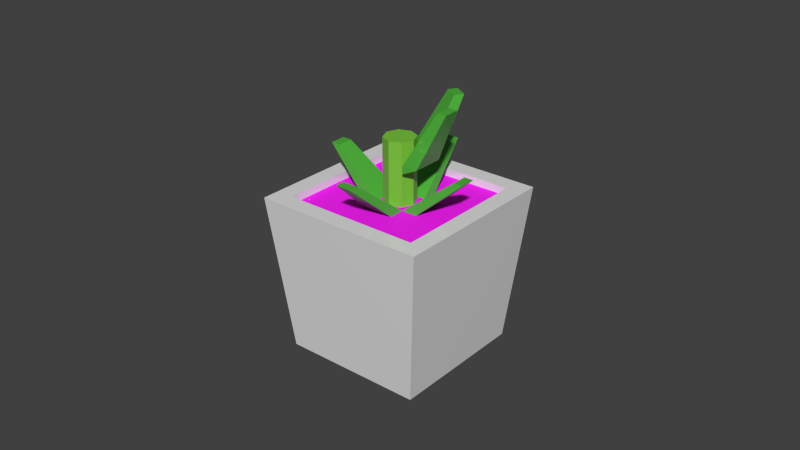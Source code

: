 # Source: plant.blend  (saved by Blender 2.80.75; exported with 4.5.12 LTS)
import bpy
from mathutils import Matrix  # noqa: F401  (used for matrix-valued properties, if any)

bpy.ops.wm.read_factory_settings(use_empty=True)
scene = bpy.context.scene
scene.name = 'Scene'

# ---- collections
col_collection_1 = bpy.data.collections.new('Collection 1'); scene.collection.children.link(col_collection_1)

# ---- images (referenced by path relative to the original .blend; pixels are not part of the script)
import os
ASSET_DIR = os.environ.get("B2B_ASSET_DIR", "")  # directory of the original .blend (textures are referenced by path, not embedded)
HERE = os.path.dirname(os.path.abspath(__file__))  # packed textures are extracted next to this script under _unpacked/

def load_image(name, relpath, width, height, colorspace="sRGB"):
    """Load a texture the original file referenced (path relative to the .blend, or extracted next to this script)."""
    p = next((c for c in (os.path.join(HERE, relpath), os.path.join(ASSET_DIR, relpath)) if relpath and os.path.exists(c)), "")
    if p:
        img = bpy.data.images.load(p, check_existing=True)
        img.name = name
    else:  # same state as the original file: an image datablock whose file is absent (Cycles renders it pink)
        img = bpy.data.images.new(name, width, height)
        img.source = "FILE"
        img.filepath = "//" + (relpath or name)
    img.colorspace_settings.name = colorspace
    return img
img_plant_soil_png = load_image('plant-soil.png', 'plant-soil.png', 1024, 1024, 'sRGB')

# ---- materials (node trees are filled in below, after node groups)
mat_stalk2 = bpy.data.materials.new('Stalk2')
mat_stalk2.alpha_threshold = 0.0
mat_stalk2.use_transparent_shadow = False
mat_stalk2.diffuse_color = (0.07819, 0.4564, 0.04231, 1.0)
mat_stalk2.roughness = 0.5
mat_stalk2.specular_intensity = 0.2
mat_stalk = bpy.data.materials.new('Stalk')
mat_stalk.alpha_threshold = 0.0
mat_stalk.use_transparent_shadow = False
mat_stalk.diffuse_color = (0.2051, 0.5711, 0.04667, 1.0)
mat_stalk.roughness = 0.5
mat_stalk.specular_intensity = 0.1
mat_soil = bpy.data.materials.new('Soil')
mat_soil.alpha_threshold = 0.0
mat_soil.use_transparent_shadow = False
mat_soil.roughness = 0.5
mat_soil.specular_intensity = 0.05
mat_cup = bpy.data.materials.new('Cup')
mat_cup.alpha_threshold = 0.0
mat_cup.use_transparent_shadow = False
mat_cup.roughness = 0.5

# ---- material node trees
mat_stalk2.use_nodes = True; mat_stalk2.node_tree.nodes.clear()
_N = mat_stalk2.node_tree.nodes; _L = mat_stalk2.node_tree.links
n0 = _N.new('ShaderNodeOutputMaterial'); n0.name = 'Material Output'; n0.location = (300, 300)
n1 = _N.new('ShaderNodeBsdfPrincipled'); n1.name = 'Principled BSDF'; n1.location = (10, 300)
n1.distribution = 'GGX'
n1.subsurface_method = 'BURLEY'
n1.inputs[0].default_value = (0.07819, 0.4564, 0.04231, 1.0)
n1.inputs[3].default_value = 1.45
n1.inputs[27].default_value = (0.0, 0.0, 0.0, 1.0)
n1.inputs[28].default_value = 1.0
_L.new(n1.outputs[0], n0.inputs[0])
n0.is_active_output = True
mat_stalk.use_nodes = True; mat_stalk.node_tree.nodes.clear()
_N = mat_stalk.node_tree.nodes; _L = mat_stalk.node_tree.links
n0 = _N.new('ShaderNodeOutputMaterial'); n0.name = 'Material Output'; n0.location = (300, 300)
n1 = _N.new('ShaderNodeBsdfPrincipled'); n1.name = 'Principled BSDF'; n1.location = (10, 300)
n1.distribution = 'GGX'
n1.subsurface_method = 'BURLEY'
n1.inputs[0].default_value = (0.2051, 0.5711, 0.04667, 1.0)
n1.inputs[3].default_value = 1.45
n1.inputs[27].default_value = (0.0, 0.0, 0.0, 1.0)
n1.inputs[28].default_value = 1.0
_L.new(n1.outputs[0], n0.inputs[0])
n0.is_active_output = True
mat_soil.use_nodes = True; mat_soil.node_tree.nodes.clear()
_N = mat_soil.node_tree.nodes; _L = mat_soil.node_tree.links
n0 = _N.new('ShaderNodeOutputMaterial'); n0.name = 'マテリアル出力'; n0.location = (300, 300)
n1 = _N.new('ShaderNodeBsdfPrincipled'); n1.name = 'Principled BSDF'; n1.location = (10, 300)
n1.distribution = 'GGX'
n1.subsurface_method = 'BURLEY'
n1.inputs[2].default_value = 1.0
n1.inputs[3].default_value = 1.45
n1.inputs[27].default_value = (0.0, 0.0, 0.0, 1.0)
n1.inputs[28].default_value = 1.0
n2 = _N.new('ShaderNodeTexImage'); n2.name = 'Image Texture'; n2.location = (-280, 280)
n2.image = img_plant_soil_png
_L.new(n1.outputs[0], n0.inputs[0])
_L.new(n2.outputs[0], n1.inputs[0])
n0.is_active_output = True
mat_cup.use_nodes = True; mat_cup.node_tree.nodes.clear()
_N = mat_cup.node_tree.nodes; _L = mat_cup.node_tree.links
n0 = _N.new('ShaderNodeOutputMaterial'); n0.name = 'マテリアル出力'; n0.location = (300, 300)
n1 = _N.new('ShaderNodeBsdfPrincipled'); n1.name = 'Principled BSDF'; n1.location = (10, 300)
n1.distribution = 'GGX'
n1.subsurface_method = 'BURLEY'
n1.inputs[2].default_value = 0.0
n1.inputs[3].default_value = 1.45
n1.inputs[27].default_value = (0.0, 0.0, 0.0, 1.0)
n1.inputs[28].default_value = 1.0
_L.new(n1.outputs[0], n0.inputs[0])
n0.is_active_output = True

# ---- world
world_world = bpy.data.worlds.new('World'); scene.world = world_world
world_world.color = (0.05088, 0.05088, 0.05088)
world_world.use_sun_shadow = False
world_world.sun_shadow_jitter_overblur = 0.0
world_world.cycles.sampling_method = 'MANUAL'
world_world.cycles.sample_map_resolution = 256

# ---- meshes
me_008 = bpy.data.meshes.new('立方体.008')
me_008.from_pydata([(0.005, -0.005, -0.0125), (0.015, -0.0025, 0.005), (0.005, 0.005, -0.0125), (0.015, 0.0025, 0.005), (0.01, -0.005, -0.0125), (0.018, -0.0025, 0.005), (0.01, 0.005, -0.0125), (0.018, 0.0025, 0.005), (0.005, 0.005, -0.015), (0.005, -0.005, -0.015)], [], [(1, 3, 2, 0), (3, 7, 6, 2), (7, 5, 4, 6), (5, 1, 0, 4), (4, 0, 9), (5, 7, 3, 1), (0, 2, 8, 9), (2, 6, 8), (6, 4, 9, 8)])
me_008.materials.append(mat_stalk2)
me_008.use_remesh_preserve_volume = False
me_008.use_remesh_preserve_attributes = False
me_008.use_mirror_vertex_groups = False
me_008.update()
me_007 = bpy.data.meshes.new('立方体.007')
me_007.from_pydata([(0.005, -0.005, -0.0125), (0.021, -0.0025, 0.0), (0.005, 0.005, -0.0125), (0.021, 0.0025, 0.0), (0.01, -0.005, -0.0125), (0.024, -0.0025, 0.0), (0.01, 0.005, -0.0125), (0.024, 0.0025, 0.0)], [], [(1, 3, 2, 0), (3, 7, 6, 2), (7, 5, 4, 6), (5, 1, 0, 4), (0, 2, 6, 4), (5, 7, 3, 1)])
me_007.materials.append(mat_stalk2)
me_007.use_remesh_preserve_volume = False
me_007.use_remesh_preserve_attributes = False
me_007.use_mirror_vertex_groups = False
me_007.update()
me_006 = bpy.data.meshes.new('立方体.006')
me_006.from_pydata([(0.005, -0.005, -0.0125), (0.021, -0.0025, 0.0), (0.005, 0.005, -0.0125), (0.021, 0.0025, 0.0), (0.01, -0.005, -0.0125), (0.024, -0.0025, 0.0), (0.01, 0.005, -0.0125), (0.024, 0.0025, 0.0)], [], [(1, 3, 2, 0), (3, 7, 6, 2), (7, 5, 4, 6), (5, 1, 0, 4), (0, 2, 6, 4), (5, 7, 3, 1)])
me_006.materials.append(mat_stalk2)
me_006.use_remesh_preserve_volume = False
me_006.use_remesh_preserve_attributes = False
me_006.use_mirror_vertex_groups = False
me_006.update()
me_005 = bpy.data.meshes.new('立方体.005')
me_005.from_pydata([(0.005, -0.005, -0.0125), (0.021, -0.0025, 0.0), (0.005, 0.005, -0.0125), (0.021, 0.0025, 0.0), (0.01, -0.005, -0.0125), (0.024, -0.0025, 0.0), (0.01, 0.005, -0.0125), (0.024, 0.0025, 0.0)], [], [(1, 3, 2, 0), (3, 7, 6, 2), (7, 5, 4, 6), (5, 1, 0, 4), (0, 2, 6, 4), (5, 7, 3, 1)])
me_005.materials.append(mat_stalk2)
me_005.use_remesh_preserve_volume = False
me_005.use_remesh_preserve_attributes = False
me_005.use_mirror_vertex_groups = False
me_005.update()
me_003 = bpy.data.meshes.new('立方体.003')
me_003.from_pydata([(0.005, -0.005, -0.0125), (0.015, -0.0025, 0.005), (0.005, 0.005, -0.0125), (0.015, 0.0025, 0.005), (0.01, -0.005, -0.0125), (0.018, -0.0025, 0.005), (0.01, 0.005, -0.0125), (0.018, 0.0025, 0.005), (0.005, 0.005, -0.015), (0.005, -0.005, -0.015)], [], [(1, 3, 2, 0), (3, 7, 6, 2), (7, 5, 4, 6), (5, 1, 0, 4), (4, 0, 9), (5, 7, 3, 1), (0, 2, 8, 9), (2, 6, 8), (6, 4, 9, 8)])
me_003.materials.append(mat_stalk2)
me_003.use_remesh_preserve_volume = False
me_003.use_remesh_preserve_attributes = False
me_003.use_mirror_vertex_groups = False
me_003.update()
me_002 = bpy.data.meshes.new('立方体.002')
me_002.from_pydata([(0.005, -0.005, -0.0125), (0.021, -0.0025, 0.0), (0.005, 0.005, -0.0125), (0.021, 0.0025, 0.0), (0.01, -0.005, -0.0125), (0.024, -0.0025, 0.0), (0.01, 0.005, -0.0125), (0.024, 0.0025, 0.0)], [], [(1, 3, 2, 0), (3, 7, 6, 2), (7, 5, 4, 6), (5, 1, 0, 4), (0, 2, 6, 4), (5, 7, 3, 1)])
me_002.materials.append(mat_stalk2)
me_002.use_remesh_preserve_volume = False
me_002.use_remesh_preserve_attributes = False
me_002.use_mirror_vertex_groups = False
me_002.update()
me_x = bpy.data.meshes.new('円柱')
me_x.from_pydata([(0.0, 0.005, -0.01), (0.0, 0.005, 0.01), (0.003536, 0.003536, -0.01), (0.003536, 0.003536, 0.01), (0.005, -2.186e-10, -0.01), (0.005, -2.186e-10, 0.01), (0.003536, -0.003536, -0.01), (0.003536, -0.003536, 0.01), (-4.371e-10, -0.005, -0.01), (-4.371e-10, -0.005, 0.01), (-0.003536, -0.003536, -0.01), (-0.003536, -0.003536, 0.01), (-0.005, 5.962e-11, -0.01), (-0.005, 5.962e-11, 0.01), (-0.003536, 0.003536, -0.01), (-0.003536, 0.003536, 0.01)], [], [(0, 1, 3, 2), (2, 3, 5, 4), (4, 5, 7, 6), (6, 7, 9, 8), (8, 9, 11, 10), (10, 11, 13, 12), (3, 1, 15, 13, 11, 9, 7, 5), (14, 15, 1, 0), (12, 13, 15, 14), (0, 2, 4, 6, 8, 10, 12, 14)])
me_x.materials.append(mat_stalk)
me_x.use_remesh_preserve_volume = False
me_x.use_remesh_preserve_attributes = False
me_x.use_mirror_vertex_groups = False
me_x.update()
me_001 = bpy.data.meshes.new('立方体.001')
me_001.from_pydata([(-0.0225, -0.0225, -0.00875), (-0.0225, -0.0225, 0.00875), (-0.0225, 0.0225, -0.00875), (-0.0225, 0.0225, 0.00875), (0.0225, -0.0225, -0.00875), (0.0225, -0.0225, 0.00875), (0.0225, 0.0225, -0.00875), (0.0225, 0.0225, 0.00875)], [], [(1, 3, 2, 0), (3, 7, 6, 2), (7, 5, 4, 6), (5, 1, 0, 4), (0, 2, 6, 4), (5, 7, 3, 1)])
_uv = me_001.uv_layers.new(name='UVマップ')
_uv.uv.foreach_set('vector', [0.5002, 0.3055, 0.9998, 0.3055, 0.9998, 0.4998, 0.5002, 0.4998, 0.0002245, 0.6949, 0.4998, 0.6949, 0.4998, 0.8892, 0.0002246, 0.8892, 0.4998, 0.6945, 0.0002245, 0.6945, 0.0002245, 0.5002, 0.4998, 0.5002, 0.9998, 0.3051, 0.5002, 0.3051, 0.5002, 0.1108, 0.9998, 0.1108, 0.0002246, 0.4998, 0.0002245, 0.0002245, 0.4998, 0.0002245, 0.4998, 0.4998, 0.9998, 0.5002, 0.9998, 0.9998, 0.5002, 0.9998, 0.5002, 0.5002])
me_001.materials.append(mat_soil)
me_001.use_remesh_preserve_volume = False
me_001.use_remesh_preserve_attributes = False
me_001.use_mirror_vertex_groups = False
me_001.update()
me_x_1 = bpy.data.meshes.new('立方体')
me_x_1.from_pydata([(-0.0225, -0.0225, 0.0), (-0.0275, -0.0275, 0.05), (-0.0225, 0.0225, 0.0), (-0.0275, 0.0275, 0.05), (0.0225, -0.0225, 0.0), (0.0275, -0.0275, 0.05), (0.0225, 0.0225, 0.0), (0.0275, 0.0275, 0.05), (-0.022, -0.022, 0.05), (-0.022, 0.022, 0.05), (0.022, 0.022, 0.05), (0.022, -0.022, 0.05), (-0.022, -0.022, 0.03), (-0.022, 0.022, 0.03), (0.022, 0.022, 0.03), (0.022, -0.022, 0.03)], [], [(1, 3, 2, 0), (3, 7, 6, 2), (7, 5, 4, 6), (5, 1, 0, 4), (0, 2, 6, 4), (3, 1, 8, 9), (11, 10, 14, 15), (1, 5, 11, 8), (7, 3, 9, 10), (5, 7, 10, 11), (15, 14, 13, 12), (9, 8, 12, 13), (8, 11, 15, 12), (10, 9, 13, 14)])
me_x_1.materials.append(mat_cup)
me_x_1.use_remesh_preserve_volume = False
me_x_1.use_remesh_preserve_attributes = False
me_x_1.use_mirror_vertex_groups = False
me_x_1.update()

# ---- objects
ob_005 = bpy.data.objects.new('立方体.005', me_008)
ob_004 = bpy.data.objects.new('立方体.004', me_007)
ob_003 = bpy.data.objects.new('立方体.003', me_006)
ob_002 = bpy.data.objects.new('立方体.002', me_005)
ob_001 = bpy.data.objects.new('立方体.001', me_003)
ob_x = bpy.data.objects.new('立方体', me_002)
ob_stalk = bpy.data.objects.new('Stalk', me_x)
ob_soil = bpy.data.objects.new('Soil', me_001)
ob_cup = bpy.data.objects.new('Cup', me_x_1)

# ---- transforms, parenting, visibility, modifiers, constraints
ob_005.location = (0.0, 0.0, 0.07382)
ob_005.rotation_euler = (0.0, 0.0, 1.012)
ob_005.lineart.crease_threshold = 0.0
ob_004.location = (0.0, 0.0, 0.06)
ob_004.rotation_euler = (0.0, 0.0, 4.712)
ob_004.lineart.crease_threshold = 0.0
ob_003.location = (0.0, 0.0, 0.06)
ob_003.rotation_euler = (0.0, 0.0, 1.571)
ob_003.lineart.crease_threshold = 0.0
ob_002.location = (0.0, 0.0, 0.06)
ob_002.rotation_euler = (0.0, 0.0, 3.142)
ob_002.lineart.crease_threshold = 0.0
ob_001.location = (0.0, 0.0, 0.07382)
ob_001.lineart.crease_threshold = 0.0
ob_x.location = (0.0, 0.0, 0.06)
ob_x.lineart.crease_threshold = 0.0
ob_stalk.location = (0.0, 0.0, 0.0575)
ob_stalk.lineart.crease_threshold = 0.0
ob_soil.location = (0.0, 0.0, 0.03875)
ob_soil.lineart.crease_threshold = 0.0
ob_cup.location = (0.0, 0.0, 0.0)
ob_cup.lineart.crease_threshold = 0.0

# ---- collection membership
col_collection_1.objects.link(ob_005)
col_collection_1.objects.link(ob_004)
col_collection_1.objects.link(ob_003)
col_collection_1.objects.link(ob_002)
col_collection_1.objects.link(ob_001)
col_collection_1.objects.link(ob_x)
col_collection_1.objects.link(ob_stalk)
col_collection_1.objects.link(ob_soil)
col_collection_1.objects.link(ob_cup)

# ---- scene / render settings (as saved in the file)
scene.frame_start = 1; scene.frame_end = 250; scene.frame_set(1)
scene.render.engine = 'BLENDER_EEVEE_NEXT'
scene.render.resolution_percentage = 50
scene.render.dither_intensity = 0.0
scene.cycles.use_denoising = False
scene.cycles.samples = 1024
scene.cycles.sampling_pattern = 'TABULATED_SOBOL'
scene.cycles.light_sampling_threshold = 0.0
scene.cycles.use_adaptive_sampling = False
scene.cycles.use_light_tree = False
scene.cycles.blur_glossy = 0.0
scene.cycles.pixel_filter_type = 'GAUSSIAN'
scene.cycles.sample_clamp_indirect = 0.0
scene.view_settings.view_transform = 'Standard'
bpy.context.view_layer.update()

# ---- added for rendering (the .blend has no active camera and no usable light): camera, sun
cam_auto = bpy.data.cameras.new('AutoCamera')
cam_auto.lens = 50.0
cam_auto.sensor_width = 36.0
cam_auto.clip_end = 1000.0
ob_auto_camera = bpy.data.objects.new('AutoCamera', cam_auto)
scene.collection.objects.link(ob_auto_camera)
ob_auto_camera.location = (0.185045, -0.222054, 0.187445)
ob_auto_camera.rotation_euler = (1.09748, -7.21219e-08, 0.694738)
scene.camera = ob_auto_camera
light_auto_sun = bpy.data.lights.new('AutoSun', 'SUN')
light_auto_sun.energy = 3.0
light_auto_sun.angle = 0.0523599
ob_auto_sun = bpy.data.objects.new('AutoSun', light_auto_sun)
scene.collection.objects.link(ob_auto_sun)
ob_auto_sun.rotation_euler = (0.872665, 0.174533, 0.523599)
bpy.context.view_layer.update()
